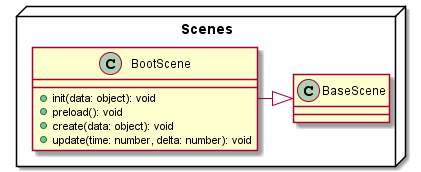

The diagram above was rendered by PlantUML. Its source (embedded in the PNG):
@startuml
package Scenes <<Node>> {
	class BootScene {
		+init(data: object): void
		+preload(): void
		+create(data: object): void
		+update(time: number, delta: number): void
	}

	BootScene -|> BaseScene
}
@enduml